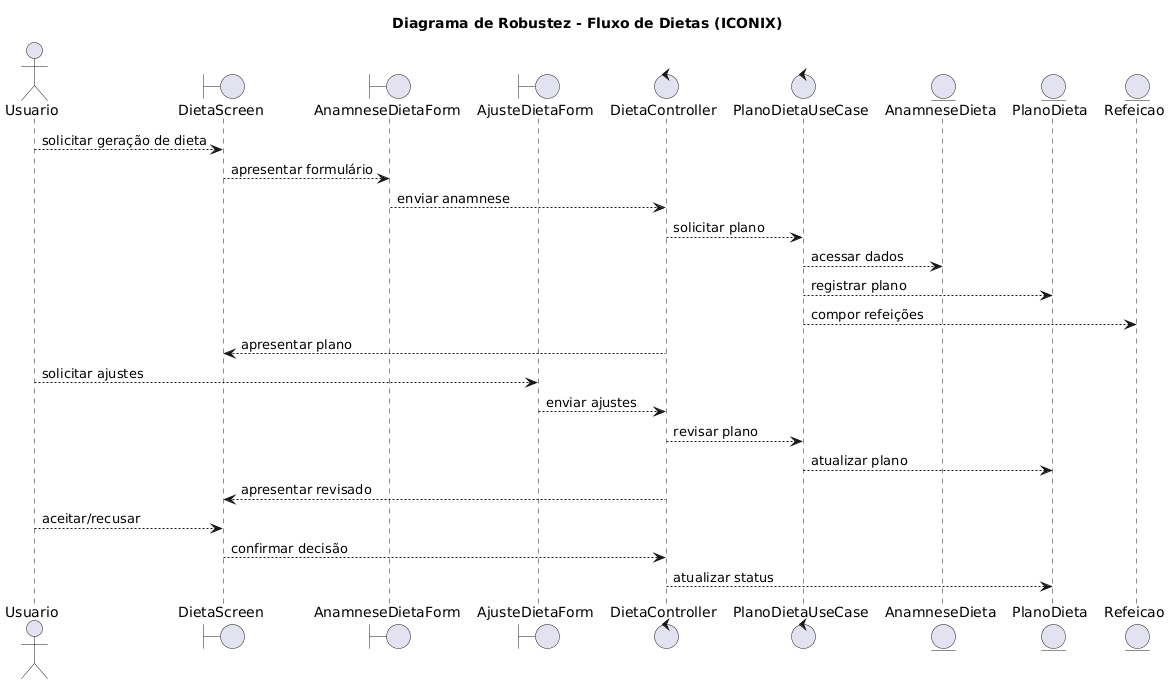

The diagram above was rendered by PlantUML. Its source (embedded in the PNG):
@startuml
title Diagrama de Robustez - Fluxo de Dietas (ICONIX)

actor Usuario

' Boundaries
boundary DietaScreen
boundary AnamneseDietaForm
boundary AjusteDietaForm

' Controls
control DietaController
control PlanoDietaUseCase

' Entities
entity AnamneseDieta
entity PlanoDieta
entity Refeicao

' --- Geração da dieta ---
Usuario --> DietaScreen : solicitar geração de dieta
DietaScreen --> AnamneseDietaForm : apresentar formulário
AnamneseDietaForm --> DietaController : enviar anamnese
DietaController --> PlanoDietaUseCase : solicitar plano
PlanoDietaUseCase --> AnamneseDieta : acessar dados
PlanoDietaUseCase --> PlanoDieta : registrar plano
PlanoDietaUseCase --> Refeicao : compor refeições
DietaController --> DietaScreen : apresentar plano

' --- Ajustes ---
Usuario --> AjusteDietaForm : solicitar ajustes
AjusteDietaForm --> DietaController : enviar ajustes
DietaController --> PlanoDietaUseCase : revisar plano
PlanoDietaUseCase --> PlanoDieta : atualizar plano
DietaController --> DietaScreen : apresentar revisado

' --- Aceitar/Recusar ---
Usuario --> DietaScreen : aceitar/recusar
DietaScreen --> DietaController : confirmar decisão
DietaController --> PlanoDieta : atualizar status
@enduml